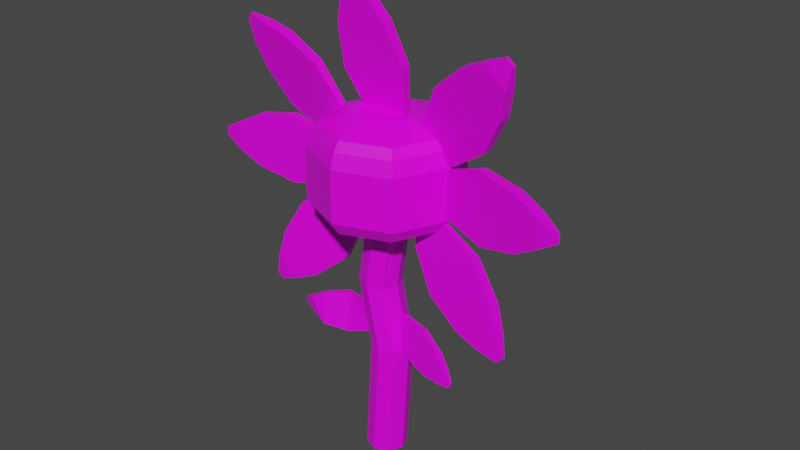 # Source: Sunflower.blend  (saved by Blender 2.93.21; exported with 4.5.12 LTS)
import bpy
from mathutils import Matrix  # noqa: F401  (used for matrix-valued properties, if any)

bpy.ops.wm.read_factory_settings(use_empty=True)
scene = bpy.context.scene
scene.name = 'Scene'

# ---- collections
col_sunflower = bpy.data.collections.new('Sunflower'); scene.collection.children.link(col_sunflower)

# ---- images (referenced by path relative to the original .blend; pixels are not part of the script)
import os
ASSET_DIR = os.environ.get("B2B_ASSET_DIR", "")  # directory of the original .blend (textures are referenced by path, not embedded)
HERE = os.path.dirname(os.path.abspath(__file__))  # packed textures are extracted next to this script under _unpacked/

def load_image(name, relpath, width, height, colorspace="sRGB"):
    """Load a texture the original file referenced (path relative to the .blend, or extracted next to this script)."""
    p = next((c for c in (os.path.join(HERE, relpath), os.path.join(ASSET_DIR, relpath)) if relpath and os.path.exists(c)), "")
    if p:
        img = bpy.data.images.load(p, check_existing=True)
        img.name = name
    else:  # same state as the original file: an image datablock whose file is absent (Cycles renders it pink)
        img = bpy.data.images.new(name, width, height)
        img.source = "FILE"
        img.filepath = "//" + (relpath or name)
    img.colorspace_settings.name = colorspace
    return img
img_sunflower_texture = load_image('Sunflower Texture', 'Sunflower Texture.png', 1024, 1024, 'sRGB')

# ---- materials (node trees are filled in below, after node groups)
mat_sunflowermaterial = bpy.data.materials.new('SunflowerMaterial')
mat_sunflowermaterial.alpha_threshold = 0.0
mat_sunflowermaterial.use_transparent_shadow = False
mat_sunflowermaterial.line_color = (0.0, 0.0, 0.0, 1.0)

# ---- material node trees
mat_sunflowermaterial.use_nodes = True; mat_sunflowermaterial.node_tree.nodes.clear()
_N = mat_sunflowermaterial.node_tree.nodes; _L = mat_sunflowermaterial.node_tree.links
n0 = _N.new('ShaderNodeOutputMaterial'); n0.name = 'Material Output'; n0.location = (300, 300)
n1 = _N.new('ShaderNodeBsdfPrincipled'); n1.name = 'Principled BSDF'; n1.location = (10, 300)
n1.distribution = 'GGX'
n1.subsurface_method = 'BURLEY'
n1.inputs[2].default_value = 0.4
n1.inputs[3].default_value = 1.45
n1.inputs[13].default_value = 0.4636
n1.inputs[27].default_value = (0.0, 0.0, 0.0, 1.0)
n1.inputs[28].default_value = 1.0
n2 = _N.new('ShaderNodeTexImage'); n2.name = 'Image Texture'; n2.location = (-360, 179)
n2.image = img_sunflower_texture
_L.new(n1.outputs[0], n0.inputs[0])
_L.new(n2.outputs[0], n1.inputs[0])
n0.is_active_output = True

# ---- world
world_world = bpy.data.worlds.new('World'); scene.world = world_world
world_world.use_nodes = True; world_world.node_tree.nodes.clear()
_N = world_world.node_tree.nodes; _L = world_world.node_tree.links
n0 = _N.new('ShaderNodeOutputWorld'); n0.name = 'World Output'; n0.location = (300, 300)
n1 = _N.new('ShaderNodeBackground'); n1.name = 'Background'; n1.location = (10, 300)
n1.inputs[0].default_value = (0.05088, 0.05088, 0.05088, 1.0)
_L.new(n1.outputs[0], n0.inputs[0])
n0.is_active_output = True
world_world.color = (0.05088, 0.05088, 0.05088)
world_world.use_sun_shadow = False
world_world.sun_shadow_jitter_overblur = 0.0

# ---- meshes
me_cylinder_001 = bpy.data.meshes.new('Cylinder.001')
me_cylinder_001.from_pydata([(-0.3176, -0.001811, 0.8072), (-0.4742, -0.08474, 0.8484), (-0.3359, 0.03222, 0.8028), (-0.4958, -0.04462, 0.8432), (-0.3239, 0.03418, 1.11), (-0.4791, -0.05686, 1.083), (-0.3423, 0.06822, 1.106), (-0.5007, -0.01674, 1.078), (-0.5785, -0.06929, 0.9039), (-0.5752, -0.02402, 0.9105), (-0.5765, -0.04238, 1.038), (-0.5797, -0.08765, 1.031), (-0.1266, 0.06735, 0.8679), (-0.1229, 0.04215, 0.8668), (-0.1259, 0.05883, 1.068), (-0.1222, 0.03363, 1.067), (-0.03359, 0.06964, 0.933), (-0.03232, 0.06089, 0.9326), (-0.03335, 0.06668, 1.002), (-0.03208, 0.05793, 1.002), (-0.6607, -0.05404, 0.9502), (-0.6597, -0.03997, 0.9522), (-0.6601, -0.04567, 0.9918), (-0.6611, -0.05974, 0.9898), (0.03148, 0.1632, 0.01183), (0.08244, 0.1631, 0.8826), (0.1336, 0.1181, 0.01121), (0.1845, 0.1181, 0.882), (0.1739, 0.0141, 0.01106), (0.2248, 0.01405, 0.8819), (0.1288, -0.08797, 0.01147), (0.1798, -0.08803, 0.8823), (0.0248, -0.1283, 0.01221), (0.07576, -0.1284, 0.883), (-0.07727, -0.08325, 0.01283), (-0.02631, -0.08331, 0.8836), (-0.1176, 0.02078, 0.01298), (-0.06664, 0.02072, 0.8838), (-0.07256, 0.1229, 0.01257), (-0.02159, 0.1228, 0.8834), (0.08352, 0.121, 1.333), (-0.01856, 0.166, 1.334), (0.1238, 0.01694, 1.333), (0.0788, -0.08514, 1.333), (-0.02523, -0.1255, 1.334), (-0.1273, -0.08042, 1.335), (-0.1676, 0.02361, 1.335), (-0.1226, 0.1257, 1.335), (0.1399, 0.1202, 1.725), (0.03777, 0.1652, 1.725), (0.1802, 0.01615, 1.725), (0.1351, -0.08593, 1.725), (0.0311, -0.1263, 1.726), (-0.07097, -0.08121, 1.726), (-0.1113, 0.02282, 1.727), (-0.06626, 0.1249, 1.726), (0.1405, 0.1203, 1.819), (0.0384, 0.1653, 1.82), (0.1808, 0.01625, 1.819), (0.1358, -0.08583, 1.82), (0.03173, -0.1262, 1.82), (-0.07035, -0.08111, 1.821), (-0.1107, 0.02293, 1.821), (-0.06563, 0.125, 1.821), (0.3619, 0.3315, 1.868), (0.04573, 0.471, 1.87), (0.4867, 0.00931, 1.868), (0.3472, -0.3068, 1.869), (0.02506, -0.4317, 1.871), (-0.2911, -0.2922, 1.873), (-0.416, 0.02998, 1.873), (-0.2765, 0.3461, 1.872), (0.4096, 0.3767, 1.962), (0.04784, 0.5363, 1.964), (0.5526, 0.007922, 1.961), (0.3929, -0.3539, 1.962), (0.02419, -0.4968, 1.965), (-0.3376, -0.3372, 1.967), (-0.4806, 0.03158, 1.968), (-0.3209, 0.3934, 1.966), (0.412, 0.3771, 2.325), (0.05024, 0.5367, 2.327), (0.555, 0.008331, 2.324), (0.3953, -0.3535, 2.326), (0.02659, -0.4964, 2.328), (-0.3352, -0.3368, 2.331), (-0.4782, 0.03199, 2.331), (-0.3185, 0.3938, 2.33), (0.3873, 0.3529, 2.429), (0.05012, 0.5016, 2.431), (0.5204, 0.009254, 2.428), (0.3717, -0.3279, 2.43), (0.02808, -0.4611, 2.432), (-0.3091, -0.3123, 2.434), (-0.4422, 0.0313, 2.435), (-0.2935, 0.3684, 2.433), (0.3584, 0.325, 2.494), (0.04962, 0.4612, 2.496), (0.4804, 0.01025, 2.493), (0.3441, -0.2985, 2.495), (0.02944, -0.4205, 2.497), (-0.2793, -0.2843, 2.499), (-0.4013, 0.03045, 2.499), (-0.2651, 0.3392, 2.498), (0.2016, 0.1747, 2.577), (0.04518, 0.2438, 2.578), (0.2634, 0.01533, 2.576), (0.1944, -0.1411, 2.577), (0.03496, -0.2029, 2.578), (-0.1214, -0.1338, 2.579), (-0.1832, 0.02556, 2.579), (-0.1142, 0.182, 2.579), (0.3944, -0.04812, 1.119), (0.5379, -0.08102, 1.012), (0.4001, -0.009742, 1.116), (0.5447, -0.03579, 1.009), (0.2624, -0.04886, 0.8435), (0.4357, -0.08159, 0.7988), (0.2682, -0.01048, 0.8407), (0.4425, -0.03636, 0.7954), (0.6103, -0.09885, 0.9178), (0.6171, -0.05362, 0.9145), (0.5615, -0.05393, 0.7983), (0.5547, -0.09916, 0.8016), (0.2118, 0.01395, 1.148), (0.208, -0.01119, 1.15), (0.1254, 0.01347, 0.9674), (0.1216, -0.01167, 0.9692), (0.1, 0.02082, 1.129), (0.09871, 0.01208, 1.13), (0.07, 0.02065, 1.066), (0.0687, 0.01192, 1.067), (0.6675, -0.09705, 0.8412), (0.6696, -0.083, 0.8402), (0.6523, -0.08309, 0.8041), (0.6502, -0.09715, 0.8051), (-0.7609, -0.009727, 2.41), (-0.9558, -0.03462, 2.629), (-0.7555, 0.05215, 2.42), (-0.9494, 0.03831, 2.641), (-0.4608, -0.09867, 2.793), (-0.7233, -0.1035, 2.926), (-0.4554, -0.03679, 2.803), (-0.717, -0.03058, 2.938), (-1.04, -0.05594, 2.803), (-1.034, 0.01699, 2.815), (-0.9074, -0.02052, 2.977), (-0.9137, -0.09345, 2.965), (-0.4684, 0.03582, 2.301), (-0.4719, -0.004718, 2.295), (-0.2718, -0.02245, 2.552), (-0.2753, -0.06298, 2.545), (-0.2871, 0.008414, 2.289), (-0.2883, -0.005663, 2.287), (-0.2188, -0.01182, 2.376), (-0.2201, -0.0259, 2.374), (-1.101, -0.04808, 2.945), (-1.099, -0.02542, 2.949), (-1.059, -0.03708, 2.999), (-1.061, -0.05974, 2.996), (-0.7404, -0.04032, 1.857), (-1.027, -0.08139, 1.912), (-0.748, 0.02215, 1.858), (-1.035, -0.007756, 1.913), (-0.7407, -0.04519, 2.351), (-1.027, -0.08517, 2.295), (-0.7483, 0.01728, 2.352), (-1.036, -0.01153, 2.296), (-1.199, -0.1033, 1.999), (-1.208, -0.02966, 2.0), (-1.208, -0.03171, 2.208), (-1.199, -0.1053, 2.208), (-0.4497, 0.04672, 1.944), (-0.4447, 0.005796, 1.943), (-0.4499, 0.04353, 2.267), (-0.445, 0.002604, 2.267), (-0.2996, 0.05043, 2.049), (-0.2978, 0.03621, 2.049), (-0.2996, 0.04932, 2.162), (-0.2979, 0.0351, 2.162), (-1.336, -0.09489, 2.071), (-1.339, -0.072, 2.071), (-1.339, -0.07264, 2.136), (-1.336, -0.09553, 2.136), (-0.2969, -0.05104, 1.413), (-0.5224, -0.09381, 1.229), (-0.3018, 0.01136, 1.407), (-0.5281, -0.02025, 1.221), (-0.6774, -0.04744, 1.728), (-0.8171, -0.09102, 1.473), (-0.6823, 0.01497, 1.722), (-0.8228, -0.01746, 1.465), (-0.6997, -0.1158, 1.152), (-0.7054, -0.04226, 1.144), (-0.8659, -0.04074, 1.277), (-0.8601, -0.1143, 1.285), (-0.1771, 0.04016, 1.69), (-0.1739, -0.0007206, 1.695), (-0.4264, 0.04252, 1.897), (-0.4232, 0.001639, 1.901), (-0.1626, 0.04707, 1.873), (-0.1615, 0.03287, 1.875), (-0.2492, 0.04789, 1.945), (-0.2481, 0.03369, 1.947), (-0.8421, -0.1074, 1.092), (-0.8439, -0.08458, 1.09), (-0.8938, -0.08411, 1.131), (-0.892, -0.107, 1.134), (-0.2475, -0.0504, 2.803), (-0.2513, -0.09763, 3.093), (-0.2472, 0.01191, 2.812), (-0.2509, -0.0242, 3.104), (0.2364, -0.06686, 2.901), (0.1236, -0.1104, 3.169), (0.2368, -0.004557, 2.91), (0.1239, -0.03695, 3.18), (-0.201, -0.1245, 3.279), (-0.2007, -0.05108, 3.29), (0.003441, -0.05802, 3.331), (0.00308, -0.1315, 3.321), (-0.1034, 0.03955, 2.537), (-0.1036, -0.001263, 2.531), (0.2136, 0.02877, 2.601), (0.2134, -0.01205, 2.596), (0.0302, 0.04334, 2.411), (0.03013, 0.02916, 2.409), (0.1403, 0.03959, 2.433), (0.1402, 0.02542, 2.431), (-0.1577, -0.1201, 3.428), (-0.1576, -0.09731, 3.431), (-0.09416, -0.09946, 3.444), (-0.09428, -0.1223, 3.44), (0.4776, -0.06694, 2.843), (0.7031, -0.1196, 3.025), (0.4854, -0.004815, 2.85), (0.7123, -0.04634, 3.033), (0.8539, -0.08148, 2.524), (0.9946, -0.1308, 2.777), (0.8617, -0.01935, 2.53), (1.004, -0.0576, 2.785), (0.8802, -0.1495, 3.1), (0.8894, -0.07626, 3.108), (1.048, -0.08239, 2.973), (1.039, -0.1556, 2.965), (0.3587, 0.02901, 2.568), (0.3535, -0.01169, 2.563), (0.6052, 0.01949, 2.358), (0.6001, -0.02121, 2.354), (0.3422, 0.03616, 2.385), (0.3405, 0.02203, 2.383), (0.4278, 0.03286, 2.312), (0.4261, 0.01872, 2.31), (1.024, -0.1475, 3.158), (1.026, -0.1248, 3.16), (1.076, -0.1267, 3.118), (1.073, -0.1494, 3.116), (0.8228, -0.0754, 2.41), (1.109, -0.1297, 2.371), (0.8333, -0.01334, 2.41), (1.122, -0.05656, 2.37), (0.8499, -0.08216, 1.917), (1.13, -0.1349, 1.988), (0.8604, -0.0201, 1.916), (1.143, -0.06179, 1.988), (1.285, -0.1598, 2.293), (1.298, -0.08665, 2.293), (1.309, -0.0895, 2.085), (1.297, -0.1626, 2.085), (0.5416, 0.02449, 2.308), (0.5348, -0.01616, 2.308), (0.5594, 0.02007, 1.985), (0.5525, -0.02059, 1.985), (0.3978, 0.03465, 2.194), (0.3954, 0.02053, 2.194), (0.404, 0.03311, 2.082), (0.4016, 0.01899, 2.082), (1.426, -0.1579, 2.229), (1.43, -0.1352, 2.229), (1.433, -0.1361, 2.164), (1.43, -0.1588, 2.164), (0.7969, -0.07557, 1.809), (0.9731, -0.1276, 1.579), (0.8047, -0.01346, 1.802), (0.9822, -0.05438, 1.571), (0.47, -0.07407, 1.438), (0.7199, -0.1264, 1.292), (0.4778, -0.01196, 1.432), (0.729, -0.05322, 1.284), (1.044, -0.1554, 1.4), (1.053, -0.0822, 1.392), (0.9154, -0.08157, 1.236), (0.9063, -0.1548, 1.243), (0.5256, 0.02438, 1.935), (0.5205, -0.01631, 1.939), (0.3115, 0.02537, 1.692), (0.3064, -0.01532, 1.696), (0.3433, 0.03559, 1.955), (0.3416, 0.02146, 1.956), (0.269, 0.03593, 1.87), (0.2672, 0.0218, 1.872), (1.099, -0.1517, 1.255), (1.102, -0.1289, 1.253), (1.059, -0.1287, 1.204), (1.056, -0.1515, 1.207)], [], [(0, 1, 3, 2), (2, 3, 7, 6), (6, 7, 5, 4), (4, 5, 1, 0), (2, 6, 14, 12), (5, 7, 10, 11), (8, 11, 23, 20), (3, 1, 8, 9), (1, 5, 11, 8), (7, 3, 9, 10), (14, 15, 19, 18), (0, 2, 12, 13), (6, 4, 15, 14), (4, 0, 13, 15), (16, 18, 19, 17), (13, 12, 16, 17), (15, 13, 17, 19), (12, 14, 18, 16), (22, 21, 20, 23), (10, 9, 21, 22), (11, 10, 22, 23), (9, 8, 20, 21), (24, 25, 27, 26), (26, 27, 29, 28), (28, 29, 31, 30), (30, 31, 33, 32), (32, 33, 35, 34), (34, 35, 37, 36), (33, 31, 43, 44), (36, 37, 39, 38), (38, 39, 25, 24), (24, 26, 28, 30, 32, 34, 36, 38), (43, 42, 50, 51), (39, 37, 46, 47), (29, 27, 40, 42), (35, 33, 44, 45), (25, 39, 47, 41), (27, 25, 41, 40), (31, 29, 42, 43), (37, 35, 45, 46), (55, 54, 62, 63), (40, 41, 49, 48), (41, 47, 55, 49), (46, 45, 53, 54), (44, 43, 51, 52), (42, 40, 48, 50), (47, 46, 54, 55), (45, 44, 52, 53), (60, 59, 67, 68), (53, 52, 60, 61), (51, 50, 58, 59), (48, 49, 57, 56), (49, 55, 63, 57), (54, 53, 61, 62), (52, 51, 59, 60), (50, 48, 56, 58), (66, 64, 72, 74), (58, 56, 64, 66), (63, 62, 70, 71), (61, 60, 68, 69), (59, 58, 66, 67), (56, 57, 65, 64), (57, 63, 71, 65), (62, 61, 69, 70), (73, 79, 87, 81), (71, 70, 78, 79), (69, 68, 76, 77), (67, 66, 74, 75), (64, 65, 73, 72), (65, 71, 79, 73), (70, 69, 77, 78), (68, 67, 75, 76), (83, 82, 90, 91), (78, 77, 85, 86), (76, 75, 83, 84), (74, 72, 80, 82), (79, 78, 86, 87), (77, 76, 84, 85), (75, 74, 82, 83), (72, 73, 81, 80), (95, 94, 102, 103), (80, 81, 89, 88), (81, 87, 95, 89), (86, 85, 93, 94), (84, 83, 91, 92), (82, 80, 88, 90), (87, 86, 94, 95), (85, 84, 92, 93), (103, 102, 110, 111), (93, 92, 100, 101), (91, 90, 98, 99), (88, 89, 97, 96), (89, 95, 103, 97), (94, 93, 101, 102), (92, 91, 99, 100), (90, 88, 96, 98), (104, 105, 111, 110, 109, 108, 107, 106), (101, 100, 108, 109), (99, 98, 106, 107), (96, 97, 105, 104), (97, 103, 111, 105), (102, 101, 109, 110), (100, 99, 107, 108), (98, 96, 104, 106), (112, 113, 115, 114), (114, 115, 119, 118), (118, 119, 117, 116), (116, 117, 113, 112), (114, 118, 126, 124), (117, 119, 122, 123), (120, 123, 135, 132), (115, 113, 120, 121), (113, 117, 123, 120), (119, 115, 121, 122), (126, 127, 131, 130), (112, 114, 124, 125), (118, 116, 127, 126), (116, 112, 125, 127), (128, 130, 131, 129), (125, 124, 128, 129), (127, 125, 129, 131), (124, 126, 130, 128), (134, 133, 132, 135), (122, 121, 133, 134), (123, 122, 134, 135), (121, 120, 132, 133), (136, 137, 139, 138), (138, 139, 143, 142), (142, 143, 141, 140), (140, 141, 137, 136), (138, 142, 150, 148), (141, 143, 146, 147), (144, 147, 159, 156), (139, 137, 144, 145), (137, 141, 147, 144), (143, 139, 145, 146), (150, 151, 155, 154), (136, 138, 148, 149), (142, 140, 151, 150), (140, 136, 149, 151), (152, 154, 155, 153), (149, 148, 152, 153), (151, 149, 153, 155), (148, 150, 154, 152), (158, 157, 156, 159), (146, 145, 157, 158), (147, 146, 158, 159), (145, 144, 156, 157), (160, 161, 163, 162), (162, 163, 167, 166), (166, 167, 165, 164), (164, 165, 161, 160), (162, 166, 174, 172), (165, 167, 170, 171), (168, 171, 183, 180), (163, 161, 168, 169), (161, 165, 171, 168), (167, 163, 169, 170), (174, 175, 179, 178), (160, 162, 172, 173), (166, 164, 175, 174), (164, 160, 173, 175), (176, 178, 179, 177), (173, 172, 176, 177), (175, 173, 177, 179), (172, 174, 178, 176), (182, 181, 180, 183), (170, 169, 181, 182), (171, 170, 182, 183), (169, 168, 180, 181), (184, 185, 187, 186), (186, 187, 191, 190), (190, 191, 189, 188), (188, 189, 185, 184), (186, 190, 198, 196), (189, 191, 194, 195), (192, 195, 207, 204), (187, 185, 192, 193), (185, 189, 195, 192), (191, 187, 193, 194), (198, 199, 203, 202), (184, 186, 196, 197), (190, 188, 199, 198), (188, 184, 197, 199), (200, 202, 203, 201), (197, 196, 200, 201), (199, 197, 201, 203), (196, 198, 202, 200), (206, 205, 204, 207), (194, 193, 205, 206), (195, 194, 206, 207), (193, 192, 204, 205), (208, 209, 211, 210), (210, 211, 215, 214), (214, 215, 213, 212), (212, 213, 209, 208), (210, 214, 222, 220), (213, 215, 218, 219), (216, 219, 231, 228), (211, 209, 216, 217), (209, 213, 219, 216), (215, 211, 217, 218), (222, 223, 227, 226), (208, 210, 220, 221), (214, 212, 223, 222), (212, 208, 221, 223), (224, 226, 227, 225), (221, 220, 224, 225), (223, 221, 225, 227), (220, 222, 226, 224), (230, 229, 228, 231), (218, 217, 229, 230), (219, 218, 230, 231), (217, 216, 228, 229), (232, 233, 235, 234), (234, 235, 239, 238), (238, 239, 237, 236), (236, 237, 233, 232), (234, 238, 246, 244), (237, 239, 242, 243), (240, 243, 255, 252), (235, 233, 240, 241), (233, 237, 243, 240), (239, 235, 241, 242), (246, 247, 251, 250), (232, 234, 244, 245), (238, 236, 247, 246), (236, 232, 245, 247), (248, 250, 251, 249), (245, 244, 248, 249), (247, 245, 249, 251), (244, 246, 250, 248), (254, 253, 252, 255), (242, 241, 253, 254), (243, 242, 254, 255), (241, 240, 252, 253), (256, 257, 259, 258), (258, 259, 263, 262), (262, 263, 261, 260), (260, 261, 257, 256), (258, 262, 270, 268), (261, 263, 266, 267), (264, 267, 279, 276), (259, 257, 264, 265), (257, 261, 267, 264), (263, 259, 265, 266), (270, 271, 275, 274), (256, 258, 268, 269), (262, 260, 271, 270), (260, 256, 269, 271), (272, 274, 275, 273), (269, 268, 272, 273), (271, 269, 273, 275), (268, 270, 274, 272), (278, 277, 276, 279), (266, 265, 277, 278), (267, 266, 278, 279), (265, 264, 276, 277), (280, 281, 283, 282), (282, 283, 287, 286), (286, 287, 285, 284), (284, 285, 281, 280), (282, 286, 294, 292), (285, 287, 290, 291), (288, 291, 303, 300), (283, 281, 288, 289), (281, 285, 291, 288), (287, 283, 289, 290), (294, 295, 299, 298), (280, 282, 292, 293), (286, 284, 295, 294), (284, 280, 293, 295), (296, 298, 299, 297), (293, 292, 296, 297), (295, 293, 297, 299), (292, 294, 298, 296), (302, 301, 300, 303), (290, 289, 301, 302), (291, 290, 302, 303), (289, 288, 300, 301)])
_uv = me_cylinder_001.uv_layers.new(name='UVMap')
_uv.uv.foreach_set('vector', [0.1558, 0.6544, 0.1404, 0.5991, 0.1543, 0.5962, 0.1676, 0.6519, 0.2039, 0.9054, 0.2069, 0.8498, 0.2808, 0.8362, 0.2993, 0.8879, 0.1404, 0.4675, 0.1535, 0.4122, 0.1677, 0.4158, 0.1525, 0.4706, 0.9947, 0.4778, 0.9748, 0.5277, 0.9015, 0.5113, 0.9001, 0.4566, 0.2039, 0.9054, 0.2993, 0.8879, 0.2993, 0.9569, 0.2364, 0.9685, 0.1677, 0.4158, 0.1535, 0.4122, 0.1548, 0.3837, 0.1684, 0.3783, 0.9119, 0.5467, 0.9515, 0.5566, 0.9332, 0.5778, 0.921, 0.5747, 0.1543, 0.5962, 0.1404, 0.5991, 0.1526, 0.5631, 0.1666, 0.5661, 0.9015, 0.5113, 0.9748, 0.5277, 0.9515, 0.5566, 0.9119, 0.5467, 0.2808, 0.8362, 0.2069, 0.8498, 0.2238, 0.8222, 0.2637, 0.8137, 0.1889, 0.4378, 0.1807, 0.4378, 0.1834, 0.417, 0.1862, 0.417, 0.1558, 0.6544, 0.1676, 0.6519, 0.1657, 0.7054, 0.1575, 0.705, 0.1404, 0.4675, 0.1525, 0.4706, 0.1684, 0.523, 0.1603, 0.5241, 0.9947, 0.4778, 0.9001, 0.4566, 0.9323, 0.3986, 0.9947, 0.4124, 0.1862, 0.3947, 0.1862, 0.417, 0.1834, 0.417, 0.1834, 0.3947, 0.1807, 0.3739, 0.1889, 0.3739, 0.1862, 0.3947, 0.1834, 0.3947, 0.9947, 0.4124, 0.9323, 0.3986, 0.9592, 0.3742, 0.9809, 0.379, 0.2364, 0.9685, 0.2993, 0.9569, 0.2839, 0.9898, 0.2621, 0.9938, 0.6837, 0.286, 0.6837, 0.2988, 0.6792, 0.2988, 0.6792, 0.286, 0.2637, 0.8137, 0.2238, 0.8222, 0.2321, 0.7928, 0.2445, 0.7902, 0.1684, 0.3783, 0.1548, 0.3837, 0.1484, 0.354, 0.1527, 0.3524, 0.1666, 0.5661, 0.1526, 0.5631, 0.1632, 0.5346, 0.1676, 0.5356, 0.2117, 0.005432, 0.1963, 0.1771, 0.1807, 0.177, 0.1961, 0.005285, 0.5981, 0.006966, 0.5816, 0.1779, 0.5596, 0.1763, 0.5761, 0.005285, 0.3108, 0.005285, 0.3276, 0.1766, 0.312, 0.1768, 0.2952, 0.005498, 0.2952, 0.005498, 0.312, 0.1768, 0.2899, 0.1779, 0.2732, 0.006589, 0.5265, 0.005421, 0.5335, 0.1777, 0.5179, 0.1775, 0.5109, 0.005285, 0.5109, 0.005285, 0.5179, 0.1775, 0.4958, 0.178, 0.4889, 0.005738, 0.2899, 0.1779, 0.312, 0.1768, 0.2974, 0.2669, 0.2754, 0.268, 0.2493, 0.007473, 0.2339, 0.1792, 0.2184, 0.1781, 0.2337, 0.006338, 0.2337, 0.006338, 0.2184, 0.1781, 0.1963, 0.1771, 0.2117, 0.005432, 0.6087, 0.2378, 0.6243, 0.2222, 0.6464, 0.2222, 0.6619, 0.2378, 0.6619, 0.2599, 0.6464, 0.2755, 0.6243, 0.2755, 0.6087, 0.2599, 0.2974, 0.2669, 0.313, 0.2667, 0.3266, 0.3434, 0.311, 0.3436, 0.4802, 0.1788, 0.4958, 0.178, 0.4898, 0.2666, 0.4742, 0.2673, 0.5596, 0.1763, 0.5816, 0.1779, 0.5826, 0.268, 0.5606, 0.2663, 0.5179, 0.1775, 0.5335, 0.1777, 0.5274, 0.2663, 0.5118, 0.2661, 0.1963, 0.1771, 0.2184, 0.1781, 0.2337, 0.2675, 0.2117, 0.2666, 0.5816, 0.1779, 0.5971, 0.1797, 0.5981, 0.2698, 0.5826, 0.268, 0.544, 0.1757, 0.5596, 0.1763, 0.5606, 0.2663, 0.545, 0.2657, 0.4958, 0.178, 0.5179, 0.1775, 0.5118, 0.2661, 0.4898, 0.2666, 0.4799, 0.345, 0.4954, 0.3442, 0.4958, 0.3629, 0.4802, 0.3637, 0.1961, 0.2665, 0.2117, 0.2666, 0.1987, 0.3437, 0.1831, 0.3436, 0.2117, 0.2666, 0.2337, 0.2675, 0.2207, 0.3446, 0.1987, 0.3437, 0.4898, 0.2666, 0.5118, 0.2661, 0.5175, 0.3437, 0.4954, 0.3442, 0.2754, 0.268, 0.2974, 0.2669, 0.311, 0.3436, 0.289, 0.3447, 0.5606, 0.2663, 0.5826, 0.268, 0.5727, 0.3445, 0.5507, 0.3428, 0.2337, 0.2675, 0.2493, 0.2686, 0.2363, 0.3457, 0.2207, 0.3446, 0.2598, 0.2693, 0.2754, 0.268, 0.289, 0.3447, 0.2735, 0.346, 0.0767, 0.1143, 0.09876, 0.1143, 0.1219, 0.1702, 0.05358, 0.1702, 0.5175, 0.3437, 0.5331, 0.3439, 0.5335, 0.3626, 0.5179, 0.3624, 0.311, 0.3436, 0.3266, 0.3434, 0.3276, 0.3621, 0.312, 0.3623, 0.1831, 0.3436, 0.1987, 0.3437, 0.1979, 0.3624, 0.1823, 0.3622, 0.1987, 0.3437, 0.2207, 0.3446, 0.2199, 0.3633, 0.1979, 0.3624, 0.4954, 0.3442, 0.5175, 0.3437, 0.5179, 0.3624, 0.4958, 0.3629, 0.289, 0.3447, 0.311, 0.3436, 0.312, 0.3623, 0.2899, 0.3634, 0.5507, 0.3428, 0.5727, 0.3445, 0.5713, 0.3631, 0.5493, 0.3614, 0.3381, 0.1338, 0.3381, 0.06549, 0.3562, 0.06056, 0.3562, 0.1387, 0.1143, 0.09876, 0.1143, 0.0767, 0.1702, 0.05358, 0.1702, 0.1219, 0.0767, 0.06111, 0.06111, 0.0767, 0.005285, 0.05358, 0.05358, 0.005285, 0.06111, 0.09876, 0.0767, 0.1143, 0.05358, 0.1702, 0.005285, 0.1219, 0.09876, 0.1143, 0.1143, 0.09876, 0.1702, 0.1219, 0.1219, 0.1702, 0.1143, 0.0767, 0.09876, 0.06111, 0.1219, 0.005285, 0.1702, 0.05358, 0.09876, 0.06111, 0.0767, 0.06111, 0.05358, 0.005285, 0.1219, 0.005285, 0.06111, 0.0767, 0.06111, 0.09876, 0.005285, 0.1219, 0.005285, 0.05358, 0.02442, 0.4868, 0.0234, 0.4086, 0.09516, 0.4077, 0.09619, 0.4858, 0.3261, 0.3859, 0.3276, 0.4342, 0.3094, 0.4292, 0.3077, 0.374, 0.3276, 0.5025, 0.3261, 0.5508, 0.3077, 0.5627, 0.3094, 0.5074, 0.3391, 0.2645, 0.3416, 0.2162, 0.3601, 0.2046, 0.3573, 0.2598, 0.008347, 0.5303, 0.006181, 0.4821, 0.02442, 0.4868, 0.0269, 0.542, 0.006181, 0.4821, 0.005285, 0.4138, 0.0234, 0.4086, 0.02442, 0.4868, 0.3276, 0.4342, 0.3276, 0.5025, 0.3094, 0.5074, 0.3094, 0.4292, 0.3381, 0.3328, 0.3391, 0.2645, 0.3573, 0.2598, 0.3562, 0.338, 0.4301, 0.194, 0.428, 0.1387, 0.4487, 0.1361, 0.4507, 0.1876, 0.3094, 0.4292, 0.3094, 0.5074, 0.2376, 0.5074, 0.2376, 0.4292, 0.3562, 0.338, 0.3573, 0.2598, 0.4291, 0.2609, 0.4279, 0.339, 0.3562, 0.1387, 0.3562, 0.06056, 0.428, 0.06056, 0.428, 0.1387, 0.3077, 0.374, 0.3094, 0.4292, 0.2376, 0.4292, 0.236, 0.374, 0.3094, 0.5074, 0.3077, 0.5627, 0.236, 0.5627, 0.2376, 0.5074, 0.3573, 0.2598, 0.3601, 0.2046, 0.4319, 0.2056, 0.4291, 0.2609, 0.0269, 0.542, 0.02442, 0.4868, 0.09619, 0.4858, 0.09867, 0.5411, 0.1159, 0.4101, 0.1168, 0.3585, 0.1299, 0.3658, 0.129, 0.4129, 0.428, 0.06056, 0.4301, 0.005285, 0.4507, 0.01172, 0.4487, 0.06322, 0.09619, 0.4858, 0.09516, 0.4077, 0.1159, 0.4101, 0.1168, 0.4829, 0.2376, 0.4292, 0.2376, 0.5074, 0.2169, 0.5047, 0.2169, 0.4319, 0.4279, 0.339, 0.4291, 0.2609, 0.4498, 0.2638, 0.4487, 0.3367, 0.428, 0.1387, 0.428, 0.06056, 0.4487, 0.06322, 0.4487, 0.1361, 0.09516, 0.4077, 0.09619, 0.3524, 0.1168, 0.3585, 0.1159, 0.4101, 0.4291, 0.3943, 0.4279, 0.339, 0.4487, 0.3367, 0.4498, 0.3882, 0.05246, 0.3418, 0.005285, 0.2946, 0.04502, 0.2782, 0.06892, 0.3021, 0.4498, 0.3882, 0.4487, 0.3367, 0.4618, 0.3338, 0.4628, 0.381, 0.4507, 0.1876, 0.4487, 0.1361, 0.4618, 0.133, 0.4636, 0.1802, 0.4487, 0.06322, 0.4507, 0.01172, 0.4636, 0.01911, 0.4618, 0.06628, 0.1168, 0.4829, 0.1159, 0.4101, 0.129, 0.4129, 0.1299, 0.4797, 0.2169, 0.4319, 0.2169, 0.5047, 0.2039, 0.5017, 0.2039, 0.435, 0.4487, 0.3367, 0.4498, 0.2638, 0.4628, 0.2671, 0.4618, 0.3338, 0.4487, 0.1361, 0.4487, 0.06322, 0.4618, 0.06628, 0.4618, 0.133, 0.1266, 0.2782, 0.1027, 0.3021, 0.06892, 0.3021, 0.04502, 0.2782, 0.04502, 0.2444, 0.06892, 0.2205, 0.1027, 0.2205, 0.1266, 0.2444, 0.005285, 0.2279, 0.05246, 0.1807, 0.06892, 0.2205, 0.04502, 0.2444, 0.1192, 0.1807, 0.1663, 0.2279, 0.1266, 0.2444, 0.1027, 0.2205, 0.1663, 0.2946, 0.1192, 0.3418, 0.1027, 0.3021, 0.1266, 0.2782, 0.1192, 0.3418, 0.05246, 0.3418, 0.06892, 0.3021, 0.1027, 0.3021, 0.005285, 0.2946, 0.005285, 0.2279, 0.04502, 0.2444, 0.04502, 0.2782, 0.05246, 0.1807, 0.1192, 0.1807, 0.1027, 0.2205, 0.06892, 0.2205, 0.1663, 0.2279, 0.1663, 0.2946, 0.1266, 0.2782, 0.1266, 0.2444, 0.9797, 0.1298, 0.9786, 0.07165, 0.9932, 0.07165, 0.9921, 0.1298, 0.005285, 0.8775, 0.0269, 0.8235, 0.1012, 0.8378, 0.1012, 0.8959, 0.1129, 0.6771, 0.1118, 0.6189, 0.1264, 0.6189, 0.1253, 0.6771, 0.7152, 0.1132, 0.7368, 0.05924, 0.8111, 0.07356, 0.8111, 0.1317, 0.005285, 0.8775, 0.1012, 0.8959, 0.07346, 0.9508, 0.01063, 0.9387, 0.1264, 0.6189, 0.1118, 0.6189, 0.1118, 0.5816, 0.1264, 0.5816, 0.8007, 0.03653, 0.7602, 0.02874, 0.7792, 0.005285, 0.7918, 0.007708, 0.9932, 0.07165, 0.9786, 0.07165, 0.9786, 0.03433, 0.9932, 0.03433, 0.8111, 0.07356, 0.7368, 0.05924, 0.7602, 0.02874, 0.8007, 0.03653, 0.1012, 0.8378, 0.0269, 0.8235, 0.05033, 0.793, 0.09078, 0.8008, 0.115, 0.7311, 0.1232, 0.7311, 0.1205, 0.7554, 0.1177, 0.7554, 0.9797, 0.1298, 0.9921, 0.1298, 0.99, 0.1838, 0.9818, 0.1838, 0.1129, 0.6771, 0.1253, 0.6771, 0.1232, 0.7311, 0.115, 0.7311, 0.7152, 0.1132, 0.8111, 0.1317, 0.7833, 0.1866, 0.7205, 0.1745, 0.6383, 0.3188, 0.6383, 0.341, 0.6355, 0.341, 0.6355, 0.3188, 0.9818, 0.1838, 0.99, 0.1838, 0.9873, 0.2081, 0.9845, 0.2081, 0.7205, 0.1745, 0.7833, 0.1866, 0.7572, 0.2116, 0.7354, 0.2074, 0.01063, 0.9387, 0.07346, 0.9508, 0.04736, 0.9759, 0.02554, 0.9717, 0.664, 0.3222, 0.664, 0.3094, 0.6686, 0.3094, 0.6686, 0.3222, 0.09078, 0.8008, 0.05033, 0.793, 0.06931, 0.7695, 0.08188, 0.7719, 0.1264, 0.5816, 0.1118, 0.5816, 0.1168, 0.5526, 0.1214, 0.5526, 0.9932, 0.03433, 0.9786, 0.03433, 0.9836, 0.005285, 0.9882, 0.005285, 0.4582, 0.4832, 0.4593, 0.5413, 0.4446, 0.5413, 0.4457, 0.4832, 0.7936, 0.6991, 0.8152, 0.6451, 0.8895, 0.6594, 0.8895, 0.7176, 0.9417, 0.0836, 0.9428, 0.1417, 0.9281, 0.1417, 0.9292, 0.0836, 0.8216, 0.1132, 0.8433, 0.05924, 0.9175, 0.07356, 0.9175, 0.1317, 0.7936, 0.6991, 0.8895, 0.7176, 0.8618, 0.7725, 0.7989, 0.7603, 0.9281, 0.1417, 0.9428, 0.1417, 0.9428, 0.1791, 0.9281, 0.1791, 0.9071, 0.03653, 0.8667, 0.02874, 0.8857, 0.005285, 0.8982, 0.007708, 0.4446, 0.5413, 0.4593, 0.5413, 0.4593, 0.5787, 0.4446, 0.5787, 0.9175, 0.07356, 0.8433, 0.05924, 0.8667, 0.02874, 0.9071, 0.03653, 0.8895, 0.6594, 0.8152, 0.6451, 0.8386, 0.6146, 0.8791, 0.6224, 0.9395, 0.02958, 0.9314, 0.02958, 0.934, 0.005285, 0.9369, 0.005285, 0.4582, 0.4832, 0.4457, 0.4832, 0.4479, 0.4292, 0.456, 0.4292, 0.9417, 0.0836, 0.9292, 0.0836, 0.9314, 0.02958, 0.9395, 0.02958, 0.8216, 0.1132, 0.9175, 0.1317, 0.8898, 0.1866, 0.827, 0.1745, 0.6249, 0.286, 0.6249, 0.3082, 0.6221, 0.3082, 0.6221, 0.286, 0.456, 0.4292, 0.4479, 0.4292, 0.4505, 0.4049, 0.4533, 0.4049, 0.827, 0.1745, 0.8898, 0.1866, 0.8637, 0.2116, 0.8419, 0.2074, 0.7989, 0.7603, 0.8618, 0.7725, 0.8357, 0.7975, 0.8139, 0.7933, 0.6771, 0.2456, 0.6771, 0.2584, 0.6725, 0.2584, 0.6725, 0.2456, 0.8791, 0.6224, 0.8386, 0.6146, 0.8576, 0.5912, 0.8702, 0.5936, 0.9281, 0.1791, 0.9428, 0.1791, 0.9377, 0.2081, 0.9332, 0.2081, 0.4446, 0.5787, 0.4593, 0.5787, 0.4542, 0.6077, 0.4497, 0.6077, 0.1415, 0.8405, 0.1404, 0.7823, 0.1551, 0.7823, 0.154, 0.8405, 0.7936, 0.4822, 0.8152, 0.4282, 0.8895, 0.4425, 0.8895, 0.5007, 0.9516, 0.7157, 0.9505, 0.6575, 0.9652, 0.6575, 0.9641, 0.7157, 0.2039, 0.6812, 0.2255, 0.6272, 0.2998, 0.6415, 0.2998, 0.6997, 0.7936, 0.4822, 0.8895, 0.5007, 0.8618, 0.5555, 0.7989, 0.5434, 0.9652, 0.6575, 0.9505, 0.6575, 0.9505, 0.6202, 0.9652, 0.6202, 0.2894, 0.6045, 0.2489, 0.5967, 0.2679, 0.5732, 0.2805, 0.5757, 0.1551, 0.7823, 0.1404, 0.7823, 0.1404, 0.745, 0.1551, 0.745, 0.2998, 0.6415, 0.2255, 0.6272, 0.2489, 0.5967, 0.2894, 0.6045, 0.8895, 0.4425, 0.8152, 0.4282, 0.8386, 0.3977, 0.8791, 0.4055, 0.9538, 0.7697, 0.9619, 0.7697, 0.9593, 0.794, 0.9565, 0.794, 0.1415, 0.8405, 0.154, 0.8405, 0.1518, 0.8945, 0.1437, 0.8945, 0.9516, 0.7157, 0.9641, 0.7157, 0.9619, 0.7697, 0.9538, 0.7697, 0.2039, 0.6812, 0.2998, 0.6997, 0.272, 0.7545, 0.2092, 0.7424, 0.6383, 0.286, 0.6383, 0.3082, 0.6355, 0.3082, 0.6355, 0.286, 0.1437, 0.8945, 0.1518, 0.8945, 0.1492, 0.9188, 0.1463, 0.9188, 0.2092, 0.7424, 0.272, 0.7545, 0.2459, 0.7796, 0.2241, 0.7754, 0.7989, 0.5434, 0.8618, 0.5555, 0.8357, 0.5806, 0.8139, 0.5764, 0.6489, 0.3456, 0.6489, 0.3328, 0.6535, 0.3328, 0.6535, 0.3456, 0.8791, 0.4055, 0.8386, 0.3977, 0.8576, 0.3742, 0.8702, 0.3767, 0.9652, 0.6202, 0.9505, 0.6202, 0.9556, 0.5912, 0.9601, 0.5912, 0.1551, 0.745, 0.1404, 0.745, 0.1455, 0.716, 0.15, 0.716, 0.4457, 0.7428, 0.4446, 0.6846, 0.4593, 0.6846, 0.4582, 0.7428, 0.4742, 0.4822, 0.4958, 0.4282, 0.5701, 0.4425, 0.5701, 0.5007, 0.9545, 0.1298, 0.9533, 0.07165, 0.968, 0.07165, 0.9669, 0.1298, 0.005285, 0.6605, 0.0269, 0.6065, 0.1012, 0.6209, 0.1012, 0.679, 0.4742, 0.4822, 0.5701, 0.5007, 0.5424, 0.5555, 0.4795, 0.5434, 0.968, 0.07165, 0.9533, 0.07165, 0.9533, 0.03433, 0.968, 0.03433, 0.09078, 0.5838, 0.05033, 0.576, 0.06931, 0.5526, 0.08188, 0.555, 0.4593, 0.6846, 0.4446, 0.6846, 0.4446, 0.6473, 0.4593, 0.6473, 0.1012, 0.6209, 0.0269, 0.6065, 0.05033, 0.576, 0.09078, 0.5838, 0.5701, 0.4425, 0.4958, 0.4282, 0.5192, 0.3977, 0.5597, 0.4055, 0.9566, 0.1838, 0.9647, 0.1838, 0.9621, 0.2081, 0.9593, 0.2081, 0.4457, 0.7428, 0.4582, 0.7428, 0.456, 0.7968, 0.4479, 0.7968, 0.9545, 0.1298, 0.9669, 0.1298, 0.9647, 0.1838, 0.9566, 0.1838, 0.005285, 0.6605, 0.1012, 0.679, 0.07346, 0.7339, 0.01063, 0.7218, 0.1836, 0.4484, 0.1836, 0.4706, 0.1807, 0.4706, 0.1807, 0.4484, 0.4479, 0.7968, 0.456, 0.7968, 0.4533, 0.8211, 0.4505, 0.8211, 0.01063, 0.7218, 0.07346, 0.7339, 0.04736, 0.7589, 0.02554, 0.7547, 0.4795, 0.5434, 0.5424, 0.5555, 0.5163, 0.5806, 0.4945, 0.5764, 0.664, 0.2988, 0.664, 0.286, 0.6686, 0.286, 0.6686, 0.2988, 0.5597, 0.4055, 0.5192, 0.3977, 0.5382, 0.3742, 0.5508, 0.3767, 0.968, 0.03433, 0.9533, 0.03433, 0.9584, 0.005285, 0.9629, 0.005285, 0.4593, 0.6473, 0.4446, 0.6473, 0.4497, 0.6183, 0.4542, 0.6183, 0.9264, 0.7157, 0.9253, 0.6575, 0.94, 0.6575, 0.9389, 0.7157, 0.3381, 0.5128, 0.3597, 0.4588, 0.434, 0.4732, 0.434, 0.5313, 0.3114, 0.9111, 0.3103, 0.853, 0.325, 0.853, 0.3239, 0.9111, 0.5807, 0.6991, 0.6023, 0.6451, 0.6766, 0.6594, 0.6766, 0.7176, 0.3381, 0.5128, 0.434, 0.5313, 0.4063, 0.5862, 0.3435, 0.5741, 0.325, 0.853, 0.3103, 0.853, 0.3103, 0.8157, 0.325, 0.8157, 0.6662, 0.6224, 0.6257, 0.6146, 0.6447, 0.5912, 0.6573, 0.5936, 0.94, 0.6575, 0.9253, 0.6575, 0.9253, 0.6202, 0.94, 0.6202, 0.6766, 0.6594, 0.6023, 0.6451, 0.6257, 0.6146, 0.6662, 0.6224, 0.434, 0.4732, 0.3597, 0.4588, 0.3832, 0.4283, 0.4236, 0.4361, 0.3136, 0.9651, 0.3217, 0.9651, 0.3191, 0.9894, 0.3162, 0.9894, 0.9264, 0.7157, 0.9389, 0.7157, 0.9367, 0.7697, 0.9286, 0.7697, 0.3114, 0.9111, 0.3239, 0.9111, 0.3217, 0.9651, 0.3136, 0.9651, 0.5807, 0.6991, 0.6766, 0.7176, 0.6488, 0.7725, 0.586, 0.7603, 0.6249, 0.3188, 0.6249, 0.341, 0.6221, 0.341, 0.6221, 0.3188, 0.9286, 0.7697, 0.9367, 0.7697, 0.9341, 0.794, 0.9312, 0.794, 0.586, 0.7603, 0.6488, 0.7725, 0.6227, 0.7975, 0.6009, 0.7933, 0.3435, 0.5741, 0.4063, 0.5862, 0.3802, 0.6113, 0.3584, 0.6071, 0.664, 0.3456, 0.664, 0.3328, 0.6686, 0.3328, 0.6686, 0.3456, 0.4236, 0.4361, 0.3832, 0.4283, 0.4022, 0.4049, 0.4147, 0.4073, 0.325, 0.8157, 0.3103, 0.8157, 0.3154, 0.7866, 0.3199, 0.7866, 0.94, 0.6202, 0.9253, 0.6202, 0.9304, 0.5912, 0.9349, 0.5912, 0.3114, 0.6977, 0.3103, 0.6396, 0.325, 0.6396, 0.3239, 0.6977, 0.3381, 0.7298, 0.3597, 0.6758, 0.434, 0.6901, 0.434, 0.7483, 0.1793, 0.8725, 0.1781, 0.8144, 0.1928, 0.8144, 0.1917, 0.8725, 0.6871, 0.6991, 0.7088, 0.6451, 0.783, 0.6594, 0.783, 0.7176, 0.3381, 0.7298, 0.434, 0.7483, 0.4063, 0.8031, 0.3435, 0.791, 0.1928, 0.8144, 0.1781, 0.8144, 0.1781, 0.7771, 0.1928, 0.7771, 0.7726, 0.6224, 0.7322, 0.6146, 0.7512, 0.5912, 0.7637, 0.5936, 0.325, 0.6396, 0.3103, 0.6396, 0.3103, 0.6023, 0.325, 0.6023, 0.783, 0.6594, 0.7088, 0.6451, 0.7322, 0.6146, 0.7726, 0.6224, 0.434, 0.6901, 0.3597, 0.6758, 0.3832, 0.6453, 0.4236, 0.6531, 0.1814, 0.9266, 0.1895, 0.9266, 0.1869, 0.9509, 0.1841, 0.9509, 0.3114, 0.6977, 0.3239, 0.6977, 0.3217, 0.7518, 0.3136, 0.7518, 0.1793, 0.8725, 0.1917, 0.8725, 0.1895, 0.9266, 0.1814, 0.9266, 0.6871, 0.6991, 0.783, 0.7176, 0.7553, 0.7725, 0.6925, 0.7603, 0.6115, 0.286, 0.6115, 0.3082, 0.6087, 0.3082, 0.6087, 0.286, 0.3136, 0.7518, 0.3217, 0.7518, 0.3191, 0.7761, 0.3162, 0.7761, 0.6925, 0.7603, 0.7553, 0.7725, 0.7292, 0.7975, 0.7074, 0.7933, 0.3435, 0.791, 0.4063, 0.8031, 0.3802, 0.8282, 0.3584, 0.824, 0.6489, 0.2988, 0.6489, 0.286, 0.6535, 0.286, 0.6535, 0.2988, 0.4236, 0.6531, 0.3832, 0.6453, 0.4022, 0.6218, 0.4147, 0.6242, 0.1928, 0.7771, 0.1781, 0.7771, 0.1832, 0.748, 0.1878, 0.748, 0.325, 0.6023, 0.3103, 0.6023, 0.3154, 0.5732, 0.3199, 0.5732, 0.1793, 0.6591, 0.1781, 0.601, 0.1928, 0.601, 0.1917, 0.6591, 0.4742, 0.6991, 0.4958, 0.6451, 0.5701, 0.6594, 0.5701, 0.7176, 0.9769, 0.7157, 0.9758, 0.6575, 0.9904, 0.6575, 0.9893, 0.7157, 0.6087, 0.1132, 0.6303, 0.05924, 0.7046, 0.07356, 0.7046, 0.1317, 0.4742, 0.6991, 0.5701, 0.7176, 0.5424, 0.7725, 0.4795, 0.7603, 0.9904, 0.6575, 0.9758, 0.6575, 0.9758, 0.6202, 0.9904, 0.6202, 0.6942, 0.03653, 0.6537, 0.02874, 0.6727, 0.005285, 0.6853, 0.007708, 0.1928, 0.601, 0.1781, 0.601, 0.1781, 0.5637, 0.1928, 0.5637, 0.7046, 0.07356, 0.6303, 0.05924, 0.6537, 0.02874, 0.6942, 0.03653, 0.5701, 0.6594, 0.4958, 0.6451, 0.5192, 0.6146, 0.5597, 0.6224, 0.979, 0.7697, 0.9872, 0.7697, 0.9845, 0.794, 0.9817, 0.794, 0.1793, 0.6591, 0.1917, 0.6591, 0.1895, 0.7132, 0.1814, 0.7132, 0.9769, 0.7157, 0.9893, 0.7157, 0.9872, 0.7697, 0.979, 0.7697, 0.6087, 0.1132, 0.7046, 0.1317, 0.6769, 0.1866, 0.614, 0.1745, 0.6115, 0.3188, 0.6115, 0.341, 0.6087, 0.341, 0.6087, 0.3188, 0.1814, 0.7132, 0.1895, 0.7132, 0.1869, 0.7375, 0.1841, 0.7375, 0.614, 0.1745, 0.6769, 0.1866, 0.6508, 0.2116, 0.629, 0.2074, 0.4795, 0.7603, 0.5424, 0.7725, 0.5163, 0.7975, 0.4945, 0.7933, 0.6489, 0.3222, 0.6489, 0.3094, 0.6535, 0.3094, 0.6535, 0.3222, 0.5597, 0.6224, 0.5192, 0.6146, 0.5382, 0.5912, 0.5508, 0.5936, 0.9904, 0.6202, 0.9758, 0.6202, 0.9808, 0.5912, 0.9854, 0.5912, 0.1928, 0.5637, 0.1781, 0.5637, 0.1832, 0.5346, 0.1878, 0.5346, 0.9012, 0.7157, 0.9001, 0.6575, 0.9147, 0.6575, 0.9136, 0.7157, 0.5807, 0.4822, 0.6023, 0.4282, 0.6766, 0.4425, 0.6766, 0.5007, 0.1129, 0.8905, 0.1118, 0.8323, 0.1264, 0.8323, 0.1253, 0.8905, 0.6871, 0.4822, 0.7088, 0.4282, 0.783, 0.4425, 0.783, 0.5007, 0.5807, 0.4822, 0.6766, 0.5007, 0.6488, 0.5555, 0.586, 0.5434, 0.1264, 0.8323, 0.1118, 0.8323, 0.1118, 0.795, 0.1264, 0.795, 0.7726, 0.4055, 0.7322, 0.3977, 0.7512, 0.3742, 0.7637, 0.3767, 0.9147, 0.6575, 0.9001, 0.6575, 0.9001, 0.6202, 0.9147, 0.6202, 0.783, 0.4425, 0.7088, 0.4282, 0.7322, 0.3977, 0.7726, 0.4055, 0.6766, 0.4425, 0.6023, 0.4282, 0.6257, 0.3977, 0.6662, 0.4055, 0.115, 0.9445, 0.1232, 0.9445, 0.1205, 0.9688, 0.1177, 0.9688, 0.9012, 0.7157, 0.9136, 0.7157, 0.9115, 0.7697, 0.9033, 0.7697, 0.1129, 0.8905, 0.1253, 0.8905, 0.1232, 0.9445, 0.115, 0.9445, 0.6871, 0.4822, 0.783, 0.5007, 0.7553, 0.5555, 0.6925, 0.5434, 0.1836, 0.4812, 0.1836, 0.5034, 0.1807, 0.5034, 0.1807, 0.4812, 0.9033, 0.7697, 0.9115, 0.7697, 0.9088, 0.794, 0.906, 0.794, 0.6925, 0.5434, 0.7553, 0.5555, 0.7292, 0.5806, 0.7074, 0.5764, 0.586, 0.5434, 0.6488, 0.5555, 0.6227, 0.5806, 0.6009, 0.5764, 0.6725, 0.235, 0.6725, 0.2222, 0.6771, 0.2222, 0.6771, 0.235, 0.6662, 0.4055, 0.6257, 0.3977, 0.6447, 0.3742, 0.6573, 0.3767, 0.1264, 0.795, 0.1118, 0.795, 0.1168, 0.766, 0.1214, 0.766, 0.9147, 0.6202, 0.9001, 0.6202, 0.9051, 0.5912, 0.9097, 0.5912])
me_cylinder_001.materials.append(mat_sunflowermaterial)
me_cylinder_001.use_remesh_fix_poles = True
me_cylinder_001.use_remesh_preserve_attributes = False
me_cylinder_001.update()
arm_armature = bpy.data.armatures.new('Armature')  # bones are not reproduced

# ---- objects
ob_leaf = bpy.data.objects.new('Leaf', me_cylinder_001)
ob_armature = bpy.data.objects.new('Armature', arm_armature)

# ---- transforms, parenting, visibility, modifiers, constraints
ob_leaf.parent = ob_armature
ob_leaf.location = (0.0, 0.0, 0.0)
_vg = ob_leaf.vertex_groups.new(name='Bone')
for _i, _w in zip([0, 1, 2, 3, 4, 5, 6, 7, 8, 9, 10, 11, 12, 13, 14, 15, 16, 17, 18, 19, 20, 21, 22, 23, 24, 25, 26, 27, 28, 29, 30, 31, 32, 33, 34, 35, 36, 37, 38, 39, 40, 41, 45, 46, 47, 112, 113, 114, 115, 116, 117, 118, 119, 120, 121, 122, 123, 124, 125, 126, 127, 128, 129, 130, 131, 132, 133, 134, 135], [0.8047, 0.8063, 0.8048, 0.8063, 0.8095, 0.8079, 0.8093, 0.8079, 0.8069, 0.8069, 0.8074, 0.8074, 0.8001, 0.8002, 0.8148, 0.8147, 0.7818, 0.7854, 0.8344, 0.8282, 0.8071, 0.8071, 0.8072, 0.8072, 0.9996, 0.978, 0.9996, 0.9785, 0.9996, 0.9801, 0.9997, 0.9819, 0.9998, 0.9852, 0.9999, 0.9894, 0.9999, 0.9882, 0.9997, 0.9815, 0.003895, 0.01981, 0.01047, 0.01684, 0.02107, 0.09863, 0.09382, 0.09856, 0.09381, 0.08442, 0.0891, 0.08418, 0.08907, 0.09216, 0.09216, 0.09073, 0.09074, 0.1109, 0.1119, 0.0697, 0.07336, 0.1479, 0.1627, 0.0799, 0.09561, 0.09156, 0.09156, 0.09134, 0.09134]): _vg.add([_i], _w, 'REPLACE')
_vg = ob_leaf.vertex_groups.new(name='Bone.001')
for _i, _w in zip([0, 1, 2, 3, 4, 5, 6, 7, 8, 9, 10, 11, 12, 13, 14, 15, 16, 17, 18, 19, 20, 21, 22, 23, 40, 41, 42, 43, 44, 45, 46, 47, 48, 49, 50, 51, 52, 53, 54, 55, 56, 57, 58, 59, 60, 61, 62, 63, 64, 65, 66, 67, 68, 69, 70, 71, 72, 73, 74, 75, 76, 77, 78, 79, 112, 113, 114, 115, 116, 117, 118, 119, 120, 121, 122, 123, 124, 125, 126, 127, 128, 129, 130, 131, 132, 133, 134, 135, 136, 137, 138, 139, 140, 141, 142, 143, 144, 145, 146, 147, 148, 149, 150, 151, 152, 153, 154, 155, 156, 157, 158, 159, 160, 161, 162, 163, 164, 165, 166, 167, 168, 169, 170, 171, 172, 173, 174, 175, 176, 177, 178, 179, 180, 181, 182, 183, 184, 185, 186, 187, 188, 189, 190, 191, 192, 193, 194, 195, 196, 197, 198, 199, 200, 201, 202, 203, 204, 205, 206, 207, 256, 257, 258, 259, 260, 261, 262, 263, 264, 265, 266, 267, 268, 269, 270, 271, 272, 273, 274, 275, 276, 277, 278, 279, 280, 281, 282, 283, 284, 285, 286, 287, 288, 289, 290, 291, 292, 293, 294, 295, 296, 297, 298, 299, 300, 301, 302, 303], [0.1953, 0.1937, 0.1952, 0.1937, 0.1905, 0.1921, 0.1907, 0.1921, 0.1931, 0.1931, 0.1926, 0.1926, 0.1999, 0.1998, 0.1852, 0.1853, 0.2182, 0.2146, 0.1656, 0.1718, 0.1929, 0.1929, 0.1928, 0.1928, 0.9679, 0.958, 0.9831, 0.9841, 0.9737, 0.9654, 0.9601, 0.9571, 0.8229, 0.8174, 0.8499, 0.887, 0.921, 0.9081, 0.8606, 0.8309, 0.1781, 0.1894, 0.1659, 0.1909, 0.4758, 0.4763, 0.2377, 0.1987, 0.05489, 0.05907, 0.05264, 0.06362, 0.1177, 0.1216, 0.07791, 0.06387, 0.02146, 0.0273, 0.01919, 0.03162, 0.06847, 0.07191, 0.05036, 0.03392, 0.9014, 0.9062, 0.9014, 0.9062, 0.9156, 0.9109, 0.9158, 0.9109, 0.9078, 0.9078, 0.9093, 0.9093, 0.8891, 0.8881, 0.9303, 0.9266, 0.8521, 0.8373, 0.9201, 0.9044, 0.9084, 0.9084, 0.9087, 0.9087, 0.06571, 0.06613, 0.06565, 0.06612, 0.067, 0.06656, 0.067, 0.06656, 0.06627, 0.06627, 0.06641, 0.06641, 0.06408, 0.06493, 0.06817, 0.06818, 0.06812, 0.06795, 0.07252, 0.07192, 0.06633, 0.06633, 0.06635, 0.06635, 0.6526, 0.6577, 0.6525, 0.6577, 0.6679, 0.6628, 0.668, 0.6628, 0.6595, 0.6595, 0.661, 0.661, 0.6375, 0.64, 0.6825, 0.6811, 0.6588, 0.6588, 0.6725, 0.6718, 0.6601, 0.6601, 0.6604, 0.6604, 1.0, 1.0, 1.0, 1.0, 1.0, 1.0, 1.0, 1.0, 1.0, 1.0, 1.0, 1.0, 1.0, 1.0, 1.0, 1.0, 1.0, 1.0, 1.0, 1.0, 1.0, 1.0, 1.0, 1.0, 0.8631, 0.8621, 0.8631, 0.8621, 0.86, 0.861, 0.8599, 0.861, 0.8617, 0.8617, 0.8614, 0.8614, 0.866, 0.8658, 0.8571, 0.8572, 0.8552, 0.8553, 0.8466, 0.8482, 0.8616, 0.8616, 0.8615, 0.8615, 1.0, 1.0, 1.0, 1.0, 1.0, 1.0, 1.0, 1.0, 1.0, 1.0, 1.0, 1.0, 1.0, 1.0, 1.0, 1.0, 1.0, 1.0, 1.0, 1.0, 1.0, 1.0, 1.0, 1.0]): _vg.add([_i], _w, 'REPLACE')
_vg = ob_leaf.vertex_groups.new(name='Bone.002')
for _i, _w in zip([48, 49, 50, 51, 52, 53, 54, 55, 56, 57, 58, 59, 60, 61, 62, 63, 64, 65, 66, 67, 68, 69, 70, 71, 72, 73, 74, 75, 76, 77, 78, 79, 80, 81, 82, 83, 84, 85, 86, 87, 88, 89, 90, 91, 92, 93, 94, 95, 96, 97, 98, 99, 100, 101, 102, 103, 104, 105, 106, 107, 108, 109, 110, 111, 136, 137, 138, 139, 140, 141, 142, 143, 144, 145, 146, 147, 148, 149, 150, 151, 152, 153, 154, 155, 156, 157, 158, 159, 160, 161, 162, 163, 164, 165, 166, 167, 168, 169, 170, 171, 172, 173, 174, 175, 176, 177, 178, 179, 180, 181, 182, 183, 208, 209, 210, 211, 212, 213, 214, 215, 216, 217, 218, 219, 220, 221, 222, 223, 224, 225, 226, 227, 228, 229, 230, 231, 232, 233, 234, 235, 236, 237, 238, 239, 240, 241, 242, 243, 244, 245, 246, 247, 248, 249, 250, 251, 252, 253, 254, 255, 256, 257, 258, 259, 260, 261, 262, 263, 264, 265, 266, 267, 268, 269, 270, 271, 272, 273, 274, 275, 276, 277, 278, 279], [0.1759, 0.1809, 0.1495, 0.1125, 0.07824, 0.09067, 0.1377, 0.1671, 0.8216, 0.8102, 0.834, 0.809, 0.5242, 0.5235, 0.762, 0.8009, 0.945, 0.9408, 0.9473, 0.9364, 0.8823, 0.8783, 0.922, 0.936, 0.9642, 0.9613, 0.9654, 0.9592, 0.9315, 0.9281, 0.9496, 0.958, 0.9843, 0.9832, 0.9825, 0.9859, 0.9805, 0.9789, 0.9823, 0.9825, 0.9854, 0.9843, 0.987, 0.9895, 0.9867, 0.9853, 0.9864, 0.984, 0.9861, 0.985, 0.9889, 0.9912, 0.9896, 0.9883, 0.9881, 0.985, 0.9886, 0.9876, 0.9909, 0.9942, 0.9951, 0.9934, 0.9901, 0.988, 0.9343, 0.9339, 0.9343, 0.9339, 0.933, 0.9334, 0.933, 0.9334, 0.9337, 0.9337, 0.9336, 0.9336, 0.9359, 0.9351, 0.9318, 0.9318, 0.9319, 0.932, 0.9275, 0.9281, 0.9337, 0.9337, 0.9336, 0.9336, 0.3474, 0.3423, 0.3476, 0.3423, 0.3321, 0.3372, 0.332, 0.3372, 0.3405, 0.3405, 0.339, 0.339, 0.3625, 0.36, 0.3175, 0.3189, 0.3412, 0.3412, 0.3275, 0.3282, 0.3399, 0.3399, 0.3396, 0.3396, 1.0, 1.0, 1.0, 1.0, 1.0, 1.0, 1.0, 1.0, 1.0, 1.0, 1.0, 1.0, 1.0, 1.0, 1.0, 1.0, 1.0, 1.0, 1.0, 1.0, 1.0, 1.0, 1.0, 1.0, 1.0, 1.0, 1.0, 1.0, 1.0, 1.0, 1.0, 1.0, 1.0, 1.0, 1.0, 1.0, 1.0, 1.0, 1.0, 1.0, 1.0, 1.0, 1.0, 1.0, 1.0, 1.0, 1.0, 1.0, 0.1369, 0.1379, 0.1369, 0.1379, 0.14, 0.139, 0.1401, 0.139, 0.1383, 0.1383, 0.1386, 0.1386, 0.134, 0.1342, 0.1429, 0.1428, 0.1448, 0.1447, 0.1534, 0.1518, 0.1384, 0.1384, 0.1385, 0.1385]): _vg.add([_i], _w, 'REPLACE')
_m = ob_leaf.modifiers.new('Armature', 'ARMATURE')
_m.object = ob_armature
ob_armature.location = (0.0, 0.0, 0.0)
ob_armature.show_in_front = True

# ---- collection membership
col_sunflower.objects.link(ob_leaf)
col_sunflower.objects.link(ob_armature)

# ---- scene / render settings (as saved in the file)
scene.frame_start = 0; scene.frame_end = 80; scene.frame_set(29)
scene.render.engine = 'BLENDER_EEVEE_NEXT'
scene.cycles.use_denoising = False
scene.cycles.samples = 128
scene.cycles.sampling_pattern = 'TABULATED_SOBOL'
scene.cycles.use_adaptive_sampling = False
scene.cycles.use_light_tree = False
scene.view_settings.view_transform = 'Filmic'
bpy.context.view_layer.update()

# ---- added for rendering (the .blend has no active camera and no usable light): camera, sun
cam_auto = bpy.data.cameras.new('AutoCamera')
cam_auto.lens = 50.0
cam_auto.sensor_width = 36.0
cam_auto.clip_end = 1000.0
ob_auto_camera = bpy.data.objects.new('AutoCamera', cam_auto)
scene.collection.objects.link(ob_auto_camera)
ob_auto_camera.location = (4.25109, -4.90913, 5.08155)
ob_auto_camera.rotation_euler = (1.09748, -7.21219e-08, 0.694738)
scene.camera = ob_auto_camera
light_auto_sun = bpy.data.lights.new('AutoSun', 'SUN')
light_auto_sun.energy = 3.0
light_auto_sun.angle = 0.0523599
ob_auto_sun = bpy.data.objects.new('AutoSun', light_auto_sun)
scene.collection.objects.link(ob_auto_sun)
ob_auto_sun.rotation_euler = (0.872665, 0.174533, 0.523599)
bpy.context.view_layer.update()
